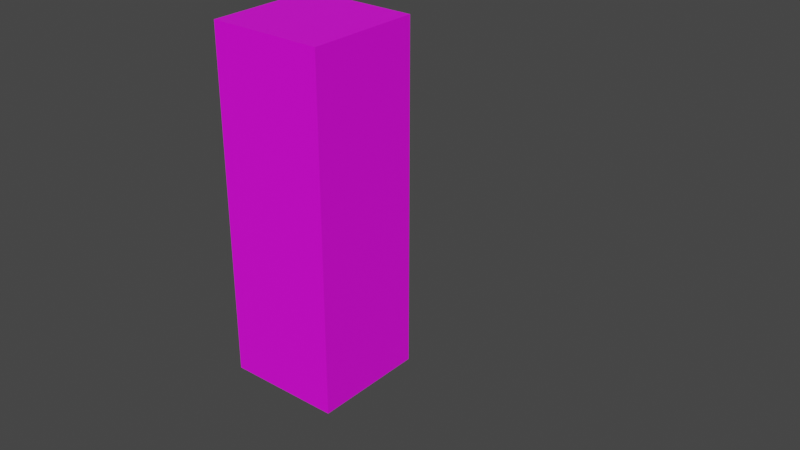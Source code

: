 # Source: box_bone.blend  (saved by Blender 3.4.6; exported with 4.5.12 LTS)
import bpy
from mathutils import Matrix  # noqa: F401  (used for matrix-valued properties, if any)

bpy.ops.wm.read_factory_settings(use_empty=True)
scene = bpy.context.scene
scene.name = 'Scene'

# ---- collections
col_collection = bpy.data.collections.new('Collection'); scene.collection.children.link(col_collection)

# ---- images (referenced by path relative to the original .blend; pixels are not part of the script)
import os
ASSET_DIR = os.environ.get("B2B_ASSET_DIR", "")  # directory of the original .blend (textures are referenced by path, not embedded)
HERE = os.path.dirname(os.path.abspath(__file__))  # packed textures are extracted next to this script under _unpacked/

def load_image(name, relpath, width, height, colorspace="sRGB"):
    """Load a texture the original file referenced (path relative to the .blend, or extracted next to this script)."""
    p = next((c for c in (os.path.join(HERE, relpath), os.path.join(ASSET_DIR, relpath)) if relpath and os.path.exists(c)), "")
    if p:
        img = bpy.data.images.load(p, check_existing=True)
        img.name = name
    else:  # same state as the original file: an image datablock whose file is absent (Cycles renders it pink)
        img = bpy.data.images.new(name, width, height)
        img.source = "FILE"
        img.filepath = "//" + (relpath or name)
    img.colorspace_settings.name = colorspace
    return img
img_wall_jpg = load_image('wall.jpg', 'wall.jpg', 1024, 1024, 'sRGB')

# ---- materials (node trees are filled in below, after node groups)
mat_material_001 = bpy.data.materials.new('Material.001')
mat_material_001.use_transparent_shadow = False

# ---- material node trees
mat_material_001.use_nodes = True; mat_material_001.node_tree.nodes.clear()
_N = mat_material_001.node_tree.nodes; _L = mat_material_001.node_tree.links
n0 = _N.new('ShaderNodeBsdfPrincipled'); n0.name = 'Principled BSDF'; n0.location = (10, 300)
n0.distribution = 'GGX'
n0.subsurface_method = 'RANDOM_WALK_SKIN'
n0.inputs[3].default_value = 1.45
n0.inputs[27].default_value = (0.0, 0.0, 0.0, 1.0)
n0.inputs[28].default_value = 1.0
n1 = _N.new('ShaderNodeOutputMaterial'); n1.name = 'Material Output'; n1.location = (300, 300)
n2 = _N.new('ShaderNodeTexImage'); n2.name = 'Image Texture'; n2.location = (-280, 280)
n2.image = img_wall_jpg
_L.new(n0.outputs[0], n1.inputs[0])
_L.new(n2.outputs[0], n0.inputs[0])
n1.is_active_output = True

# ---- world
world_world = bpy.data.worlds.new('World'); scene.world = world_world
world_world.use_nodes = True; world_world.node_tree.nodes.clear()
_N = world_world.node_tree.nodes; _L = world_world.node_tree.links
n0 = _N.new('ShaderNodeOutputWorld'); n0.name = 'World Output'; n0.location = (300, 300)
n1 = _N.new('ShaderNodeBackground'); n1.name = 'Background'; n1.location = (10, 300)
n1.inputs[0].default_value = (0.05088, 0.05088, 0.05088, 1.0)
_L.new(n1.outputs[0], n0.inputs[0])
n0.is_active_output = True
world_world.color = (0.05088, 0.05088, 0.05088)
world_world.use_sun_shadow = False
world_world.sun_shadow_jitter_overblur = 0.0

# ---- meshes
me_cube_001 = bpy.data.meshes.new('Cube.001')
me_cube_001.from_pydata([(-1.0, -1.0, -1.0), (-1.0, -1.0, 1.0), (-1.0, 1.0, -1.0), (-1.0, 1.0, 1.0), (1.0, -1.0, -1.0), (1.0, -1.0, 1.0), (1.0, 1.0, -1.0), (1.0, 1.0, 1.0), (-1.0, -1.0, 3.013), (-1.0, 1.0, 3.013), (1.0, 1.0, 3.013), (1.0, -1.0, 3.013), (-1.0, -1.0, 5.007), (-1.0, 1.0, 5.007), (1.0, 1.0, 5.007), (1.0, -1.0, 5.007)], [], [(0, 1, 3, 2), (2, 3, 7, 6), (6, 7, 5, 4), (4, 5, 1, 0), (2, 6, 4, 0), (3, 1, 8, 9), (8, 11, 15, 12), (1, 5, 11, 8), (7, 3, 9, 10), (5, 7, 10, 11), (14, 13, 12, 15), (10, 9, 13, 14), (11, 10, 14, 15), (9, 8, 12, 13)])
_uv = me_cube_001.uv_layers.new(name='UVMap')
_uv.uv.foreach_set('vector', [0.375, 0.0, 0.625, 0.0, 0.625, 0.25, 0.375, 0.25, 0.375, 0.25, 0.625, 0.25, 0.625, 0.5, 0.375, 0.5, 0.375, 0.5, 0.625, 0.5, 0.625, 0.75, 0.375, 0.75, 0.375, 0.75, 0.625, 0.75, 0.625, 1.0, 0.375, 1.0, 0.125, 0.5, 0.375, 0.5, 0.375, 0.75, 0.125, 0.75, 0.625, 0.25, 0.625, 0.0, 0.625, 0.0, 0.625, 0.25, 0.625, 1.0, 0.625, 0.75, 0.625, 0.75, 0.625, 1.0, 0.625, 1.0, 0.625, 0.75, 0.625, 0.75, 0.625, 1.0, 0.625, 0.5, 0.625, 0.25, 0.625, 0.25, 0.625, 0.5, 0.625, 0.75, 0.625, 0.5, 0.625, 0.5, 0.625, 0.75, 0.625, 0.5, 0.875, 0.5, 0.875, 0.75, 0.625, 0.75, 0.625, 0.5, 0.625, 0.25, 0.625, 0.25, 0.625, 0.5, 0.625, 0.75, 0.625, 0.5, 0.625, 0.5, 0.625, 0.75, 0.625, 0.25, 0.625, 0.0, 0.625, 0.0, 0.625, 0.25])
me_cube_001.materials.append(mat_material_001)
me_cube_001.use_remesh_fix_poles = True
me_cube_001.use_remesh_preserve_attributes = False
me_cube_001.update()
arm_armature = bpy.data.armatures.new('Armature')  # bones are not reproduced

# ---- objects
ob_cube = bpy.data.objects.new('Cube', me_cube_001)
ob_armature = bpy.data.objects.new('Armature', arm_armature)

# ---- transforms, parenting, visibility, modifiers, constraints
ob_cube.parent = ob_armature
ob_cube.location = (0.0, 0.0, 1.002)
_vg = ob_cube.vertex_groups.new(name='Bone')
for _i, _w in zip([0, 1, 2, 3, 4, 5, 6, 7, 8, 9, 10, 11], [0.917, 0.4982, 0.9094, 0.4979, 0.9094, 0.4979, 0.917, 0.4982, 0.0503, 0.05022, 0.0503, 0.05022]): _vg.add([_i], _w, 'REPLACE')
_vg = ob_cube.vertex_groups.new(name='Bone.001')
for _i, _w in zip([0, 1, 2, 3, 4, 5, 6, 7, 8, 9, 10, 11], [0.07429, 0.4492, 0.08108, 0.4495, 0.08108, 0.4495, 0.07429, 0.4492, 0.04072, 0.04067, 0.04072, 0.04067]): _vg.add([_i], _w, 'REPLACE')
_vg = ob_cube.vertex_groups.new(name='Bone.002')
for _i, _w in zip([1, 3, 5, 7, 8, 9, 10, 11, 12, 13, 14, 15], [0.0526, 0.05264, 0.05264, 0.0526, 0.9043, 0.9044, 0.9043, 0.9044, 0.9827, 0.9841, 0.9827, 0.9841]): _vg.add([_i], _w, 'REPLACE')
_m = ob_cube.modifiers.new('Armature', 'ARMATURE')
_m.object = ob_armature
ob_armature.location = (0.0, 0.0, 0.0)

# ---- collection membership
col_collection.objects.link(ob_cube)
col_collection.objects.link(ob_armature)

# ---- scene / render settings (as saved in the file)
scene.frame_start = 1; scene.frame_end = 2; scene.frame_set(1)
scene.render.engine = 'BLENDER_EEVEE_NEXT'
scene.cycles.sampling_pattern = 'TABULATED_SOBOL'
scene.cycles.use_light_tree = False
scene.view_settings.view_transform = 'Filmic'
bpy.context.view_layer.update()

# ---- added for rendering (the .blend has no active camera and no usable light): camera, sun
cam_auto = bpy.data.cameras.new('AutoCamera')
cam_auto.lens = 50.0
cam_auto.sensor_width = 36.0
cam_auto.clip_end = 1000.0
ob_auto_camera = bpy.data.objects.new('AutoCamera', cam_auto)
scene.collection.objects.link(ob_auto_camera)
ob_auto_camera.location = (10.9979, -11.2269, 10.6493)
ob_auto_camera.rotation_euler = (1.09748, -7.21219e-08, 0.694738)
scene.camera = ob_auto_camera
light_auto_sun = bpy.data.lights.new('AutoSun', 'SUN')
light_auto_sun.energy = 3.0
light_auto_sun.angle = 0.0523599
ob_auto_sun = bpy.data.objects.new('AutoSun', light_auto_sun)
scene.collection.objects.link(ob_auto_sun)
ob_auto_sun.rotation_euler = (0.872665, 0.174533, 0.523599)
bpy.context.view_layer.update()
